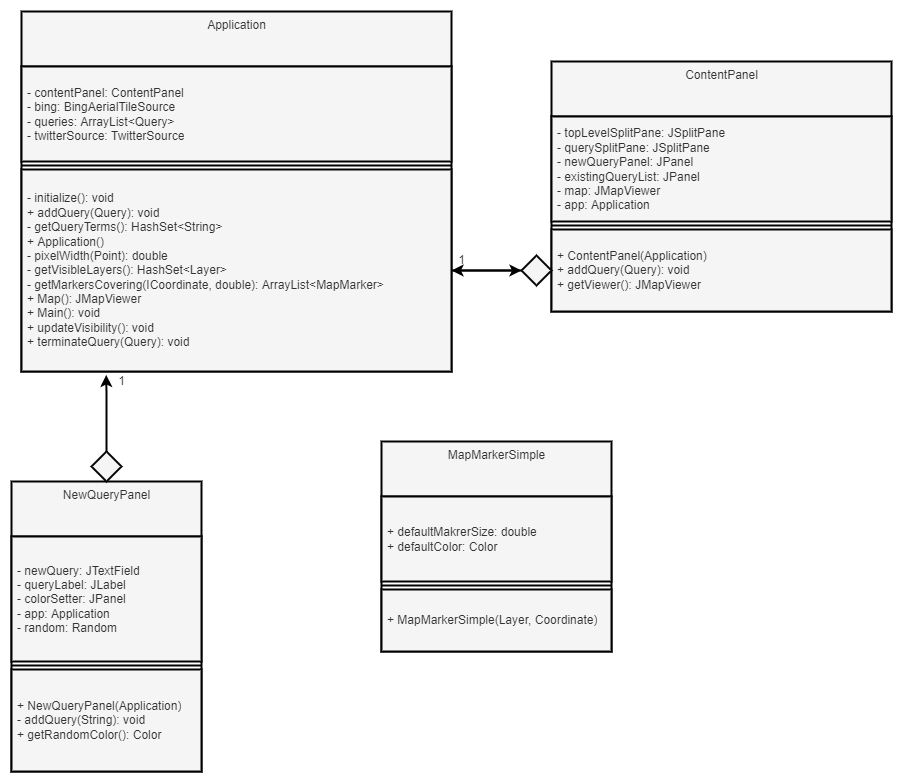

The diagram above was exported from draw.io. Its source (the exported page's mxGraphModel, read from the mxfile embedded in the PNG):
<mxGraphModel dx="1267" dy="957" grid="1" gridSize="10" guides="1" tooltips="1" connect="1" arrows="1" fold="1" page="1" pageScale="1" pageWidth="1100" pageHeight="850" background="#FFFFFF" math="0" shadow="0">
  <root>
    <mxCell id="0" />
    <mxCell id="1" parent="0" />
    <mxCell id="14" value="MapMarkerSimple" style="swimlane;fontStyle=0;align=center;verticalAlign=top;childLayout=stackLayout;horizontal=1;startSize=55;horizontalStack=0;resizeParent=1;resizeParentMax=0;resizeLast=0;collapsible=0;marginBottom=0;html=1;strokeColor=#000000;labelBackgroundColor=none;fillColor=#f5f5f5;fontColor=#333333;strokeWidth=2;" vertex="1" parent="1">
      <mxGeometry x="450" y="440" width="230" height="210" as="geometry" />
    </mxCell>
    <mxCell id="16" value="+ defaultMakrerSize: double&lt;br&gt;+ defaultColor: Color" style="text;html=1;strokeColor=#000000;fillColor=#f5f5f5;align=left;verticalAlign=middle;spacingLeft=4;spacingRight=4;overflow=hidden;rotatable=0;points=[[0,0.5],[1,0.5]];portConstraint=eastwest;labelBackgroundColor=none;fontColor=#333333;strokeWidth=2;" vertex="1" parent="14">
      <mxGeometry y="55" width="230" height="85" as="geometry" />
    </mxCell>
    <mxCell id="19" value="" style="line;strokeWidth=2;fillColor=#f5f5f5;align=left;verticalAlign=middle;spacingTop=-1;spacingLeft=3;spacingRight=3;rotatable=0;labelPosition=right;points=[];portConstraint=eastwest;strokeColor=#000000;labelBackgroundColor=none;fontColor=#333333;" vertex="1" parent="14">
      <mxGeometry y="140" width="230" height="8" as="geometry" />
    </mxCell>
    <mxCell id="21" value="+ MapMarkerSimple(Layer, Coordinate)" style="text;html=1;strokeColor=#000000;fillColor=#f5f5f5;align=left;verticalAlign=middle;spacingLeft=4;spacingRight=4;overflow=hidden;rotatable=0;points=[[0,0.5],[1,0.5]];portConstraint=eastwest;labelBackgroundColor=none;fontColor=#333333;strokeWidth=2;" vertex="1" parent="14">
      <mxGeometry y="148" width="230" height="62" as="geometry" />
    </mxCell>
    <mxCell id="22" value="ContentPanel" style="swimlane;fontStyle=0;align=center;verticalAlign=top;childLayout=stackLayout;horizontal=1;startSize=55;horizontalStack=0;resizeParent=1;resizeParentMax=0;resizeLast=0;collapsible=0;marginBottom=0;html=1;strokeColor=#000000;labelBackgroundColor=none;fillColor=#f5f5f5;fontColor=#333333;strokeWidth=2;" vertex="1" parent="1">
      <mxGeometry x="620" y="60" width="340" height="250" as="geometry" />
    </mxCell>
    <mxCell id="26" value="&lt;div&gt;- topLevelSplitPane: JSplitPane&lt;/div&gt;&lt;div&gt;- querySplitPane: JSplitPane&lt;/div&gt;&lt;div&gt;- newQueryPanel: JPanel&lt;/div&gt;&lt;div&gt;- existingQueryList: JPanel&lt;/div&gt;&lt;div&gt;- map: JMapViewer&lt;/div&gt;&lt;div&gt;- app: Application&lt;/div&gt;" style="text;html=1;strokeColor=#000000;fillColor=#f5f5f5;align=left;verticalAlign=middle;spacingLeft=4;spacingRight=4;overflow=hidden;rotatable=0;points=[[0,0.5],[1,0.5]];portConstraint=eastwest;labelBackgroundColor=none;fontColor=#333333;strokeWidth=2;" vertex="1" parent="22">
      <mxGeometry y="55" width="340" height="105" as="geometry" />
    </mxCell>
    <mxCell id="27" value="" style="line;strokeWidth=2;fillColor=#f5f5f5;align=left;verticalAlign=middle;spacingTop=-1;spacingLeft=3;spacingRight=3;rotatable=0;labelPosition=right;points=[];portConstraint=eastwest;strokeColor=#000000;labelBackgroundColor=none;fontColor=#333333;" vertex="1" parent="22">
      <mxGeometry y="160" width="340" height="8" as="geometry" />
    </mxCell>
    <mxCell id="29" value="+ ContentPanel(Application)&lt;br&gt;+ addQuery(Query): void&lt;br&gt;+ getViewer(): JMapViewer" style="text;html=1;strokeColor=#000000;fillColor=#f5f5f5;align=left;verticalAlign=middle;spacingLeft=4;spacingRight=4;overflow=hidden;rotatable=0;points=[[0,0.5],[1,0.5]];portConstraint=eastwest;labelBackgroundColor=none;fontColor=#333333;strokeWidth=2;" vertex="1" parent="22">
      <mxGeometry y="168" width="340" height="82" as="geometry" />
    </mxCell>
    <mxCell id="46" style="edgeStyle=none;html=1;exitX=0.5;exitY=0;exitDx=0;exitDy=0;fontSize=12;fontColor=#000000;entryX=0.197;entryY=1.017;entryDx=0;entryDy=0;entryPerimeter=0;strokeColor=#000000;labelBackgroundColor=none;fillColor=#f5f5f5;strokeWidth=2;" edge="1" parent="1" source="30" target="45">
      <mxGeometry relative="1" as="geometry">
        <mxPoint x="210" y="380" as="targetPoint" />
        <Array as="points">
          <mxPoint x="175" y="400" />
        </Array>
      </mxGeometry>
    </mxCell>
    <mxCell id="30" value="NewQueryPanel" style="swimlane;fontStyle=0;align=center;verticalAlign=top;childLayout=stackLayout;horizontal=1;startSize=55;horizontalStack=0;resizeParent=1;resizeParentMax=0;resizeLast=0;collapsible=0;marginBottom=0;html=1;strokeColor=#000000;labelBackgroundColor=none;fillColor=#f5f5f5;fontColor=#333333;strokeWidth=2;" vertex="1" parent="1">
      <mxGeometry x="80" y="480" width="190" height="290" as="geometry" />
    </mxCell>
    <mxCell id="32" value="- newQuery: JTextField&lt;br&gt;- queryLabel: JLabel&lt;br&gt;- colorSetter: JPanel&lt;br&gt;- app: Application&lt;br&gt;- random: Random" style="text;html=1;strokeColor=#000000;fillColor=#f5f5f5;align=left;verticalAlign=middle;spacingLeft=4;spacingRight=4;overflow=hidden;rotatable=0;points=[[0,0.5],[1,0.5]];portConstraint=eastwest;labelBackgroundColor=none;fontColor=#333333;strokeWidth=2;" vertex="1" parent="30">
      <mxGeometry y="55" width="190" height="125" as="geometry" />
    </mxCell>
    <mxCell id="35" value="" style="line;strokeWidth=2;fillColor=#f5f5f5;align=left;verticalAlign=middle;spacingTop=-1;spacingLeft=3;spacingRight=3;rotatable=0;labelPosition=right;points=[];portConstraint=eastwest;strokeColor=#000000;labelBackgroundColor=none;fontColor=#333333;" vertex="1" parent="30">
      <mxGeometry y="180" width="190" height="8" as="geometry" />
    </mxCell>
    <mxCell id="37" value="+ NewQueryPanel(Application)&lt;br&gt;- addQuery(String): void&lt;br&gt;+ getRandomColor(): Color" style="text;html=1;strokeColor=#000000;fillColor=#f5f5f5;align=left;verticalAlign=middle;spacingLeft=4;spacingRight=4;overflow=hidden;rotatable=0;points=[[0,0.5],[1,0.5]];portConstraint=eastwest;labelBackgroundColor=none;fontColor=#333333;strokeWidth=2;" vertex="1" parent="30">
      <mxGeometry y="188" width="190" height="102" as="geometry" />
    </mxCell>
    <mxCell id="38" value="Application" style="swimlane;fontStyle=0;align=center;verticalAlign=top;childLayout=stackLayout;horizontal=1;startSize=55;horizontalStack=0;resizeParent=1;resizeParentMax=0;resizeLast=0;collapsible=0;marginBottom=0;html=1;strokeColor=#000000;fontColor=#333333;labelBackgroundColor=none;fillColor=#f5f5f5;strokeWidth=2;" vertex="1" parent="1">
      <mxGeometry x="90" y="10" width="430" height="360" as="geometry" />
    </mxCell>
    <mxCell id="40" value="- contentPanel: ContentPanel&lt;br&gt;- bing: BingAerialTileSource&lt;br&gt;- queries: ArrayList&amp;lt;Query&amp;gt;&lt;br&gt;- twitterSource: TwitterSource" style="text;html=1;strokeColor=#000000;fillColor=#f5f5f5;align=left;verticalAlign=middle;spacingLeft=4;spacingRight=4;overflow=hidden;rotatable=0;points=[[0,0.5],[1,0.5]];portConstraint=eastwest;labelBackgroundColor=none;fontColor=#333333;strokeWidth=2;" vertex="1" parent="38">
      <mxGeometry y="55" width="430" height="95" as="geometry" />
    </mxCell>
    <mxCell id="43" value="" style="line;strokeWidth=2;fillColor=#f5f5f5;align=left;verticalAlign=middle;spacingTop=-1;spacingLeft=3;spacingRight=3;rotatable=0;labelPosition=right;points=[];portConstraint=eastwest;strokeColor=#000000;labelBackgroundColor=none;fontColor=#333333;" vertex="1" parent="38">
      <mxGeometry y="150" width="430" height="8" as="geometry" />
    </mxCell>
    <mxCell id="45" value="- initialize(): void&lt;br&gt;+ addQuery(Query): void&lt;br&gt;- getQueryTerms(): HashSet&amp;lt;String&amp;gt;&lt;br&gt;+ Application()&lt;br&gt;- pixelWidth(Point): double&lt;br&gt;- getVisibleLayers(): HashSet&amp;lt;Layer&amp;gt;&lt;br&gt;- getMarkersCovering(ICoordinate, double): ArrayList&amp;lt;MapMarker&amp;gt;&lt;br&gt;+ Map(): JMapViewer&lt;br&gt;+ Main(): void&lt;br&gt;+ updateVisibility(): void&lt;br&gt;+ terminateQuery(Query): void" style="text;html=1;strokeColor=#000000;fillColor=#f5f5f5;align=left;verticalAlign=middle;spacingLeft=4;spacingRight=4;overflow=hidden;rotatable=0;points=[[0,0.5],[1,0.5]];portConstraint=eastwest;labelBackgroundColor=none;fontColor=#333333;strokeWidth=2;" vertex="1" parent="38">
      <mxGeometry y="158" width="430" height="202" as="geometry" />
    </mxCell>
    <mxCell id="47" style="edgeStyle=none;html=1;exitX=0;exitY=0.5;exitDx=0;exitDy=0;fontSize=12;fontColor=#000000;startArrow=none;strokeColor=#000000;labelBackgroundColor=none;fillColor=#f5f5f5;strokeWidth=2;" edge="1" parent="1" source="61" target="45">
      <mxGeometry relative="1" as="geometry" />
    </mxCell>
    <mxCell id="49" value="" style="rhombus;labelBackgroundColor=none;fontSize=12;strokeColor=#000000;fillColor=#f5f5f5;fontColor=#333333;strokeWidth=2;" vertex="1" parent="1">
      <mxGeometry x="160" y="450" width="30" height="30" as="geometry" />
    </mxCell>
    <mxCell id="61" value="" style="rhombus;labelBackgroundColor=none;fontSize=12;strokeColor=#000000;fillColor=#f5f5f5;fontColor=#333333;strokeWidth=2;" vertex="1" parent="1">
      <mxGeometry x="590" y="254" width="30" height="30" as="geometry" />
    </mxCell>
    <mxCell id="63" value="" style="edgeStyle=none;html=1;exitX=0;exitY=0.5;exitDx=0;exitDy=0;fontSize=12;fontColor=#000000;endArrow=none;strokeColor=#000000;labelBackgroundColor=none;fillColor=#f5f5f5;strokeWidth=2;" edge="1" parent="1" source="29" target="61">
      <mxGeometry relative="1" as="geometry">
        <mxPoint x="620" y="269" as="sourcePoint" />
        <mxPoint x="520" y="269" as="targetPoint" />
      </mxGeometry>
    </mxCell>
    <mxCell id="64" value="1" style="text;html=1;align=center;verticalAlign=middle;resizable=0;points=[];autosize=1;strokeColor=none;fillColor=none;fontSize=12;labelBackgroundColor=none;fontColor=#333333;strokeWidth=2;" vertex="1" parent="1">
      <mxGeometry x="180" y="370" width="20" height="20" as="geometry" />
    </mxCell>
    <mxCell id="65" value="1" style="text;html=1;align=center;verticalAlign=middle;resizable=0;points=[];autosize=1;strokeColor=none;fillColor=none;fontSize=12;labelBackgroundColor=none;fontColor=#333333;strokeWidth=2;" vertex="1" parent="1">
      <mxGeometry x="520" y="249" width="20" height="20" as="geometry" />
    </mxCell>
    <mxCell id="66" value="" style="edgeStyle=none;html=1;labelBackgroundColor=none;fontSize=12;fontColor=#000000;strokeColor=#000000;strokeWidth=2;" edge="1" parent="1" source="45" target="61">
      <mxGeometry relative="1" as="geometry" />
    </mxCell>
  </root>
</mxGraphModel>